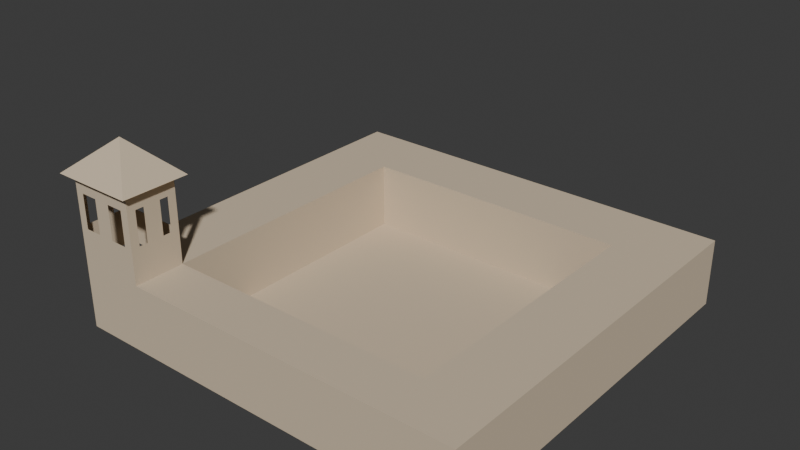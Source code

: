 # Source: city_hall.blend  (saved by Blender 4.2.66; exported with 4.5.12 LTS)
import bpy
from mathutils import Matrix  # noqa: F401  (used for matrix-valued properties, if any)

bpy.ops.wm.read_factory_settings(use_empty=True)
scene = bpy.context.scene
scene.name = 'Scene'

# ---- collections
col_collection = bpy.data.collections.new('Collection'); scene.collection.children.link(col_collection)

# ---- materials (node trees are filled in below, after node groups)
mat_facade = bpy.data.materials.new('Facade')
mat_facade.use_backface_culling = True
mat_roof = bpy.data.materials.new('Roof')
mat_roof.use_backface_culling = True

# ---- material node trees
mat_facade.use_nodes = True; mat_facade.node_tree.nodes.clear()
_N = mat_facade.node_tree.nodes; _L = mat_facade.node_tree.links
n0 = _N.new('ShaderNodeBsdfPrincipled'); n0.name = 'Principled BSDF'; n0.location = (10, 300)
n0.inputs[0].default_value = (0.6445, 0.5271, 0.3813, 1.0)
n0.inputs[2].default_value = 1.0
n1 = _N.new('ShaderNodeOutputMaterial'); n1.name = 'Material Output'; n1.location = (300, 300)
_L.new(n0.outputs[0], n1.inputs[0])
n1.is_active_output = True
mat_roof.use_nodes = True; mat_roof.node_tree.nodes.clear()
_N = mat_roof.node_tree.nodes; _L = mat_roof.node_tree.links
n0 = _N.new('ShaderNodeBsdfPrincipled'); n0.name = 'Principled BSDF'; n0.location = (10, 300)
n0.inputs[0].default_value = (0.6445, 0.5271, 0.3813, 1.0)
n0.inputs[2].default_value = 1.0
n1 = _N.new('ShaderNodeOutputMaterial'); n1.name = 'Material Output'; n1.location = (300, 300)
_L.new(n0.outputs[0], n1.inputs[0])
n1.is_active_output = True

# ---- world
world_world = bpy.data.worlds.new('World'); scene.world = world_world
world_world.use_nodes = True; world_world.node_tree.nodes.clear()
_N = world_world.node_tree.nodes; _L = world_world.node_tree.links
n0 = _N.new('ShaderNodeOutputWorld'); n0.name = 'World Output'; n0.location = (300, 300)
n1 = _N.new('ShaderNodeBackground'); n1.name = 'Background'; n1.location = (10, 300)
n1.inputs[0].default_value = (0.05088, 0.05088, 0.05088, 1.0)
_L.new(n1.outputs[0], n0.inputs[0])
n0.is_active_output = True
world_world.color = (0.05088, 0.05088, 0.05088)
world_world.sun_shadow_jitter_overblur = 0.0

# ---- meshes
me_plane = bpy.data.meshes.new('Plane')
me_plane.from_pydata([(-4.0, 6.0, 0.0), (4.0, 6.0, 0.0), (-4.0, 0.0, 0.0), (4.0, 0.0, 0.0), (-12.0, 6.0, 0.0), (-12.0, 0.0, 0.0), (-20.0, 0.0, 0.0), (12.0, 6.0, 0.0), (12.0, 0.0, 0.0), (4.0, 0.0, 7.9), (4.0, 6.0, 7.9), (12.0, 0.0, 7.9), (12.0, 6.0, 7.9), (4.0, 0.0, 7.9), (4.0, 6.0, 7.9), (-4.0, 6.0, 7.9), (-4.0, 0.0, 7.9), (-4.0, 6.0, 7.9), (-4.0, 0.0, 7.9), (-12.0, 6.0, 7.9), (-12.0, 0.0, 7.9), (-12.0, 6.0, 7.9), (-12.0, 0.0, 7.9), (-20.0, 6.0, 7.9), (-20.0, 0.0, 7.9), (-12.0, 6.0, 18.0), (-12.0, 0.0, 18.0), (-20.0, 6.0, 18.0), (-20.0, 0.0, 18.0), (20.0, 0.0, 0.0), (20.0, 6.0, 0.0), (20.0, 0.0, 7.9), (20.0, 6.0, 7.9), (-4.0, 14.0, 0.0), (4.0, 14.0, 0.0), (-12.0, 14.0, 0.0), (12.0, 14.0, 0.0), (-4.0, 22.0, 0.0), (4.0, 22.0, 0.0), (-12.0, 22.0, 0.0), (12.0, 22.0, 0.0), (-4.0, 30.0, 0.0), (4.0, 30.0, 0.0), (-12.0, 30.0, 0.0), (12.0, 30.0, 0.0), (20.0, 30.0, 0.0), (28.0, 22.0, 7.9), (20.0, 22.0, 0.0), (28.0, 38.0, 0.0), (20.0, 14.0, 0.0), (28.0, 22.0, 0.0), (20.0, 6.0, 0.0), (20.0, 30.0, 0.0), (12.0, 38.0, 0.0), (28.0, 14.0, 7.9), (-12.0, 38.0, 0.0), (28.0, 30.0, 0.0), (4.0, 38.0, 0.0), (28.0, 30.0, 7.9), (-4.0, 38.0, 0.0), (20.0, 30.0, 7.9), (28.0, 14.0, 0.0), (20.0, 38.0, 7.9), (20.0, 14.0, 7.9), (20.0, 22.0, 0.0), (20.0, 14.0, 0.0), (20.0, 38.0, 0.0), (28.0, 6.0, 7.9), (20.0, 22.0, 7.9), (-12.0, 30.0, 0.0), (-12.0, 30.0, 7.9), (28.0, 0.0, 7.9), (28.0, 6.0, 0.0), (-20.0, 30.0, 7.9), (28.0, 0.0, 0.0), (20.0, 38.0, 0.0), (-12.0, 14.0, 0.0), (-12.0, 14.0, 7.9), (-20.0, 14.0, 7.9), (-12.0, 22.0, 0.0), (-12.0, 22.0, 7.9), (-20.0, 22.0, 7.9), (-12.0, 22.0, 0.0), (-12.0, 22.0, 7.9), (-20.0, 22.0, 7.9), (-20.0, 0.0, 12.0), (-20.0, 6.0, 12.0), (-12.0, 0.0, 12.0), (-12.0, 6.0, 12.0), (-12.0, -1.0, 18.0), (-20.0, -1.0, 18.0), (-11.0, 6.0, 18.0), (-11.0, 0.0, 18.0), (-12.0, 7.0, 18.0), (-20.0, 7.0, 18.0), (-21.0, 6.0, 18.0), (-21.0, 0.0, 18.0), (-21.0, -1.0, 18.0), (-11.0, -1.0, 18.0), (-21.0, 7.0, 18.0), (-11.0, 7.0, 18.0), (-16.0, 3.0, 22.0), (28.0, 38.0, 7.9), (28.0, 46.0, 0.0), (20.0, 46.0, 0.0), (20.0, 46.0, 7.9), (28.0, 46.0, 7.9), (12.0, 46.0, 0.0), (12.0, 46.0, 7.9), (12.0, 38.0, 0.0), (12.0, 38.0, 7.9), (4.0, 46.0, 0.0), (4.0, 46.0, 7.9), (4.0, 38.0, 0.0), (4.0, 38.0, 7.9), (-4.0, 46.0, 0.0), (-4.0, 46.0, 7.9), (-4.0, 38.0, 0.0), (-4.0, 38.0, 7.9), (-12.0, 46.0, 0.0), (-12.0, 46.0, 7.9), (-12.0, 38.0, 0.0), (-12.0, 38.0, 7.9), (-20.0, 46.0, 0.0), (-20.0, 46.0, 7.9), (-20.0, 38.0, 7.9), (-12.0, 30.0, 0.0), (-12.0, 30.0, 7.9), (-20.0, 30.0, 7.9), (-19.0, 0.0, 0.0), (-18.0, 0.0, 0.0), (-17.0, 0.0, 0.0), (-16.0, 0.0, 0.0), (-15.0, 0.0, 0.0), (-14.0, 0.0, 0.0), (-13.0, 0.0, 0.0), (-19.0, 0.0, 7.9), (-18.0, 0.0, 7.9), (-17.0, 0.0, 7.9), (-16.0, 0.0, 7.9), (-15.0, 0.0, 7.9), (-14.0, 0.0, 7.9), (-13.0, 0.0, 7.9), (-19.0, 0.0, 18.0), (-18.0, 0.0, 18.0), (-17.0, 0.0, 18.0), (-16.0, 0.0, 18.0), (-15.0, 0.0, 18.0), (-14.0, 0.0, 18.0), (-13.0, 0.0, 18.0), (-13.0, 0.0, 12.0), (-14.0, 0.0, 12.0), (-15.0, 0.0, 12.0), (-16.0, 0.0, 12.0), (-17.0, 0.0, 12.0), (-18.0, 0.0, 12.0), (-19.0, 0.0, 12.0), (-19.0, -1.0, 18.0), (-18.0, -1.0, 18.0), (-17.0, -1.0, 18.0), (-16.0, -1.0, 18.0), (-15.0, -1.0, 18.0), (-14.0, -1.0, 18.0), (-13.0, -1.0, 18.0), (-13.0, 6.0, 7.9), (-14.0, 6.0, 7.9), (-15.0, 6.0, 7.9), (-16.0, 6.0, 7.9), (-17.0, 6.0, 7.9), (-18.0, 6.0, 7.9), (-19.0, 6.0, 7.9), (-13.0, 6.0, 18.0), (-14.0, 6.0, 18.0), (-15.0, 6.0, 18.0), (-16.0, 6.0, 18.0), (-17.0, 6.0, 18.0), (-18.0, 6.0, 18.0), (-19.0, 6.0, 18.0), (-13.0, 14.0, 7.9), (-14.0, 14.0, 7.9), (-15.0, 14.0, 7.9), (-16.0, 14.0, 7.9), (-17.0, 14.0, 7.9), (-18.0, 14.0, 7.9), (-19.0, 14.0, 7.9), (-13.0, 22.0, 7.9), (-14.0, 22.0, 7.9), (-15.0, 22.0, 7.9), (-16.0, 22.0, 7.9), (-17.0, 22.0, 7.9), (-18.0, 22.0, 7.9), (-19.0, 22.0, 7.9), (-19.0, 6.0, 12.0), (-18.0, 6.0, 12.0), (-17.0, 6.0, 12.0), (-16.0, 6.0, 12.0), (-15.0, 6.0, 12.0), (-14.0, 6.0, 12.0), (-13.0, 6.0, 12.0), (-13.0, 7.0, 18.0), (-14.0, 7.0, 18.0), (-15.0, 7.0, 18.0), (-16.0, 7.0, 18.0), (-17.0, 7.0, 18.0), (-18.0, 7.0, 18.0), (-19.0, 7.0, 18.0), (-20.0, 0.0, 13.0), (-20.0, 0.0, 14.0), (-20.0, 0.0, 15.0), (-20.0, 0.0, 16.0), (-20.0, 0.0, 17.0), (-12.0, 0.0, 13.0), (-12.0, 0.0, 14.0), (-12.0, 0.0, 15.0), (-12.0, 0.0, 16.0), (-12.0, 0.0, 17.0), (-12.0, 6.0, 13.0), (-12.0, 6.0, 14.0), (-12.0, 6.0, 15.0), (-12.0, 6.0, 16.0), (-12.0, 6.0, 17.0), (-20.0, 6.0, 17.0), (-20.0, 6.0, 16.0), (-20.0, 6.0, 15.0), (-20.0, 6.0, 14.0), (-20.0, 6.0, 13.0), (-19.0, 0.0, 13.0), (-19.0, 0.0, 14.0), (-19.0, 0.0, 15.0), (-19.0, 0.0, 16.0), (-19.0, 0.0, 17.0), (-18.0, 0.0, 16.0), (-18.0, 0.0, 17.0), (-17.0, 0.0, 13.0), (-17.0, 0.0, 14.0), (-17.0, 0.0, 15.0), (-17.0, 0.0, 16.0), (-17.0, 0.0, 17.0), (-16.0, 0.0, 13.0), (-16.0, 0.0, 14.0), (-16.0, 0.0, 15.0), (-16.0, 0.0, 16.0), (-16.0, 0.0, 17.0), (-15.0, 0.0, 13.0), (-15.0, 0.0, 14.0), (-15.0, 0.0, 15.0), (-15.0, 0.0, 16.0), (-15.0, 0.0, 17.0), (-14.0, 0.0, 16.0), (-14.0, 0.0, 17.0), (-13.0, 0.0, 13.0), (-13.0, 0.0, 14.0), (-13.0, 0.0, 15.0), (-13.0, 0.0, 16.0), (-13.0, 0.0, 17.0), (-13.0, 6.0, 13.0), (-13.0, 6.0, 14.0), (-13.0, 6.0, 15.0), (-13.0, 6.0, 16.0), (-13.0, 6.0, 17.0), (-14.0, 6.0, 16.0), (-14.0, 6.0, 17.0), (-15.0, 6.0, 13.0), (-15.0, 6.0, 14.0), (-15.0, 6.0, 15.0), (-15.0, 6.0, 16.0), (-15.0, 6.0, 17.0), (-16.0, 6.0, 13.0), (-16.0, 6.0, 14.0), (-16.0, 6.0, 15.0), (-16.0, 6.0, 16.0), (-16.0, 6.0, 17.0), (-17.0, 6.0, 13.0), (-17.0, 6.0, 14.0), (-17.0, 6.0, 15.0), (-17.0, 6.0, 16.0), (-17.0, 6.0, 17.0), (-18.0, 6.0, 16.0), (-18.0, 6.0, 17.0), (-19.0, 6.0, 13.0), (-19.0, 6.0, 14.0), (-19.0, 6.0, 15.0), (-19.0, 6.0, 16.0), (-19.0, 6.0, 17.0), (4.0, 1.0, 7.9), (4.0, 2.0, 7.9), (4.0, 3.0, 7.9), (4.0, 4.0, 7.9), (4.0, 5.0, 7.9), (12.0, 1.0, 7.9), (12.0, 2.0, 7.9), (12.0, 3.0, 7.9), (12.0, 4.0, 7.9), (12.0, 5.0, 7.9), (4.0, 1.0, 7.9), (4.0, 2.0, 7.9), (4.0, 3.0, 7.9), (4.0, 4.0, 7.9), (4.0, 5.0, 7.9), (-4.0, 5.0, 7.9), (-4.0, 4.0, 7.9), (-4.0, 3.0, 7.9), (-4.0, 2.0, 7.9), (-4.0, 1.0, 7.9), (-4.0, 5.0, 7.9), (-4.0, 4.0, 7.9), (-4.0, 3.0, 7.9), (-4.0, 2.0, 7.9), (-4.0, 1.0, 7.9), (-12.0, 5.0, 7.9), (-12.0, 4.0, 7.9), (-12.0, 3.0, 7.9), (-12.0, 2.0, 7.9), (-12.0, 1.0, 7.9), (-12.0, 5.0, 7.9), (-12.0, 4.0, 7.9), (-12.0, 3.0, 7.9), (-12.0, 2.0, 7.9), (-12.0, 1.0, 7.9), (-12.0, 5.0, 18.0), (-12.0, 4.0, 18.0), (-12.0, 3.0, 18.0), (-12.0, 2.0, 18.0), (-12.0, 1.0, 18.0), (20.0, 1.0, 7.9), (20.0, 2.0, 7.9), (20.0, 3.0, 7.9), (20.0, 4.0, 7.9), (20.0, 5.0, 7.9), (28.0, 1.0, 7.9), (28.0, 2.0, 7.9), (28.0, 3.0, 7.9), (28.0, 4.0, 7.9), (28.0, 5.0, 7.9), (-12.0, 5.0, 12.0), (-12.0, 4.0, 12.0), (-12.0, 3.0, 12.0), (-12.0, 2.0, 12.0), (-12.0, 1.0, 12.0), (-11.0, 5.0, 18.0), (-11.0, 4.0, 18.0), (-11.0, 3.0, 18.0), (-11.0, 2.0, 18.0), (-11.0, 1.0, 18.0), (-12.0, 5.0, 13.0), (-12.0, 4.0, 13.0), (-12.0, 3.0, 13.0), (-12.0, 2.0, 13.0), (-12.0, 1.0, 13.0), (-12.0, 5.0, 14.0), (-12.0, 4.0, 14.0), (-12.0, 3.0, 14.0), (-12.0, 2.0, 14.0), (-12.0, 1.0, 14.0), (-12.0, 5.0, 15.0), (-12.0, 4.0, 15.0), (-12.0, 3.0, 15.0), (-12.0, 2.0, 15.0), (-12.0, 1.0, 15.0), (-12.0, 5.0, 16.0), (-12.0, 4.0, 16.0), (-12.0, 3.0, 16.0), (-12.0, 2.0, 16.0), (-12.0, 1.0, 16.0), (-12.0, 5.0, 17.0), (-12.0, 4.0, 17.0), (-12.0, 3.0, 17.0), (-12.0, 2.0, 17.0), (-12.0, 1.0, 17.0), (-20.0, 5.0, 7.9), (-20.0, 4.0, 7.9), (-20.0, 3.0, 7.9), (-20.0, 2.0, 7.9), (-20.0, 1.0, 7.9), (-20.0, 5.0, 18.0), (-20.0, 4.0, 18.0), (-20.0, 3.0, 18.0), (-20.0, 2.0, 18.0), (-20.0, 1.0, 18.0), (-20.0, 1.0, 12.0), (-20.0, 2.0, 12.0), (-20.0, 3.0, 12.0), (-20.0, 4.0, 12.0), (-20.0, 5.0, 12.0), (-21.0, 5.0, 18.0), (-21.0, 4.0, 18.0), (-21.0, 3.0, 18.0), (-21.0, 2.0, 18.0), (-21.0, 1.0, 18.0), (-20.0, 1.0, 13.0), (-20.0, 2.0, 13.0), (-20.0, 3.0, 13.0), (-20.0, 4.0, 13.0), (-20.0, 5.0, 13.0), (-20.0, 1.0, 14.0), (-20.0, 2.0, 14.0), (-20.0, 3.0, 14.0), (-20.0, 4.0, 14.0), (-20.0, 5.0, 14.0), (-20.0, 1.0, 15.0), (-20.0, 2.0, 15.0), (-20.0, 3.0, 15.0), (-20.0, 4.0, 15.0), (-20.0, 5.0, 15.0), (-20.0, 1.0, 16.0), (-20.0, 2.0, 16.0), (-20.0, 3.0, 16.0), (-20.0, 4.0, 16.0), (-20.0, 5.0, 16.0), (-20.0, 1.0, 17.0), (-20.0, 2.0, 17.0), (-20.0, 3.0, 17.0), (-20.0, 4.0, 17.0), (-20.0, 5.0, 17.0)], [], [(2, 3, 13, 16), (5, 2, 18, 20), (135, 5, 22, 142), (3, 8, 11, 9), (284, 9, 11, 289), (289, 11, 31, 324), (7, 1, 10, 12), (299, 298, 14, 15), (1, 0, 15, 14), (304, 17, 19, 309), (0, 4, 19, 17), (409, 210, 28, 378), (21, 4, 76, 77), (254, 215, 26, 149), (364, 220, 25, 319), (283, 221, 27, 177), (30, 32, 63, 65), (11, 8, 29, 31), (1, 7, 36, 34), (4, 0, 33, 35), (0, 1, 34, 33), (34, 36, 40, 38), (35, 33, 37, 39), (33, 34, 38, 37), (38, 40, 44, 42), (39, 37, 41, 43), (37, 38, 42, 41), (68, 46, 58, 60), (62, 102, 106, 105), (32, 67, 54, 63), (53, 44, 45, 75), (41, 42, 57, 59), (43, 41, 59, 55), (66, 62, 110, 109), (110, 108, 112, 114), (64, 68, 60, 52), (102, 48, 103, 106), (46, 50, 56, 58), (42, 44, 53, 57), (54, 61, 50, 46), (62, 105, 108, 110), (67, 72, 61, 54), (104, 105, 106, 103), (52, 60, 62, 66), (60, 58, 102, 62), (63, 54, 46, 68), (58, 56, 48, 102), (31, 29, 74, 71), (65, 63, 68, 64), (324, 31, 71, 329), (44, 40, 47, 45), (70, 73, 84, 83), (77, 76, 79, 80), (164, 21, 77, 178), (36, 7, 51, 49), (178, 77, 80, 185), (40, 36, 49, 47), (69, 70, 83, 82), (170, 23, 86, 192), (314, 21, 88, 334), (142, 22, 87, 150), (373, 24, 85, 379), (149, 26, 89, 163), (319, 25, 91, 339), (177, 27, 94, 205), (374, 384, 95, 27), (97, 96, 28, 90), (89, 26, 92, 98), (94, 27, 95, 99), (91, 25, 93, 100), (101, 100, 99), (101, 98, 100), (90, 157, 158, 159, 160, 161, 162, 163, 89, 98, 101, 97), (323, 26, 149, 148, 147, 146, 145, 144, 143, 28, 378, 377, 376, 375, 374, 27, 177, 176, 175, 174, 173, 172, 171, 25, 319, 320, 321, 322), (105, 104, 107, 108), (112, 111, 115, 116), (108, 107, 111, 112), (109, 110, 114, 113), (113, 114, 118, 117), (114, 112, 116, 118), (122, 120, 124, 125), (117, 118, 122, 121), (118, 116, 120, 122), (116, 115, 119, 120), (120, 119, 123, 124), (122, 125, 128, 127), (121, 122, 127, 126), (12, 32, 30, 51, 7), (28, 143, 157, 90), (143, 144, 158, 157), (144, 145, 159, 158), (145, 146, 160, 159), (146, 147, 161, 160), (147, 148, 162, 161), (148, 149, 163, 162), (24, 136, 156, 85), (136, 137, 155, 156), (137, 138, 154, 155), (138, 139, 153, 154), (139, 140, 152, 153), (140, 141, 151, 152), (141, 142, 150, 151), (210, 230, 143, 28), (230, 232, 144, 143), (232, 237, 145, 144), (237, 242, 146, 145), (242, 247, 147, 146), (247, 249, 148, 147), (249, 254, 149, 148), (6, 129, 136, 24), (129, 130, 137, 136), (130, 131, 138, 137), (131, 132, 139, 138), (132, 133, 140, 139), (133, 134, 141, 140), (134, 135, 142, 141), (25, 171, 199, 93), (171, 172, 200, 199), (172, 173, 201, 200), (173, 174, 202, 201), (174, 175, 203, 202), (175, 176, 204, 203), (176, 177, 205, 204), (21, 164, 198, 88), (164, 165, 197, 198), (165, 166, 196, 197), (166, 167, 195, 196), (167, 168, 194, 195), (168, 169, 193, 194), (169, 170, 192, 193), (78, 184, 191, 81), (184, 183, 190, 191), (183, 182, 189, 190), (182, 181, 188, 189), (181, 180, 187, 188), (180, 179, 186, 187), (179, 178, 185, 186), (23, 170, 184, 78), (170, 169, 183, 184), (169, 168, 182, 183), (168, 167, 181, 182), (167, 166, 180, 181), (166, 165, 179, 180), (165, 164, 178, 179), (220, 259, 171, 25), (259, 261, 172, 171), (261, 266, 173, 172), (266, 271, 174, 173), (271, 276, 175, 174), (276, 278, 176, 175), (278, 283, 177, 176), (211, 348, 353, 212), (402, 401, 406, 407), (351, 350, 355, 356), (352, 351, 356, 357), (277, 282, 283, 278), (212, 353, 358, 213), (223, 403, 408, 222), (356, 355, 360, 361), (275, 277, 278, 276), (195, 194, 272, 267), (267, 272, 273, 268), (268, 273, 274, 269), (269, 274, 275, 270), (270, 275, 276, 271), (196, 195, 267, 262), (262, 267, 268, 263), (263, 268, 269, 264), (264, 269, 270, 265), (265, 270, 271, 266), (357, 356, 361, 362), (405, 404, 409, 410), (213, 358, 363, 214), (360, 359, 364, 365), (260, 265, 266, 261), (361, 360, 365, 366), (362, 361, 366, 367), (363, 362, 367, 368), (214, 363, 368, 215), (258, 260, 261, 259), (88, 198, 255, 216), (216, 255, 256, 217), (217, 256, 257, 218), (218, 257, 258, 219), (219, 258, 259, 220), (318, 317, 337, 338), (22, 318, 338, 87), (320, 319, 339, 340), (321, 320, 340, 341), (248, 253, 254, 249), (322, 321, 341, 342), (323, 322, 342, 343), (26, 323, 343, 92), (406, 405, 410, 411), (246, 248, 249, 247), (153, 152, 243, 238), (238, 243, 244, 239), (239, 244, 245, 240), (240, 245, 246, 241), (241, 246, 247, 242), (154, 153, 238, 233), (233, 238, 239, 234), (234, 239, 240, 235), (235, 240, 241, 236), (236, 241, 242, 237), (336, 335, 345, 346), (337, 336, 346, 347), (407, 406, 411, 412), (87, 338, 348, 211), (231, 236, 237, 232), (408, 407, 412, 413), (346, 345, 350, 351), (347, 346, 351, 352), (222, 408, 413, 221), (229, 231, 232, 230), (85, 156, 226, 206), (206, 226, 227, 207), (207, 227, 228, 208), (208, 228, 229, 209), (209, 229, 230, 210), (192, 86, 225, 279), (279, 225, 224, 280), (280, 224, 223, 281), (281, 223, 222, 282), (282, 222, 221, 283), (334, 88, 216, 344), (344, 216, 217, 349), (349, 217, 218, 354), (354, 218, 219, 359), (359, 219, 220, 364), (150, 87, 211, 250), (250, 211, 212, 251), (251, 212, 213, 252), (252, 213, 214, 253), (253, 214, 215, 254), (379, 85, 206, 389), (389, 206, 207, 394), (394, 207, 208, 399), (399, 208, 209, 404), (404, 209, 210, 409), (317, 316, 336, 337), (316, 315, 335, 336), (315, 314, 334, 335), (32, 328, 333, 67), (328, 327, 332, 333), (327, 326, 331, 332), (326, 325, 330, 331), (325, 324, 329, 330), (215, 368, 323, 26), (368, 367, 322, 323), (367, 366, 321, 322), (366, 365, 320, 321), (365, 364, 319, 320), (18, 308, 313, 20), (308, 307, 312, 313), (307, 306, 311, 312), (306, 305, 310, 311), (305, 304, 309, 310), (16, 13, 294, 303), (303, 294, 295, 302), (302, 295, 296, 301), (301, 296, 297, 300), (300, 297, 298, 299), (12, 293, 328, 32), (293, 292, 327, 328), (292, 291, 326, 327), (291, 290, 325, 326), (290, 289, 324, 325), (10, 288, 293, 12), (288, 287, 292, 293), (287, 286, 291, 292), (286, 285, 290, 291), (285, 284, 289, 290), (401, 400, 405, 406), (224, 398, 403, 223), (397, 396, 401, 402), (396, 395, 400, 401), (225, 393, 398, 224), (392, 391, 396, 397), (391, 390, 395, 396), (86, 383, 393, 225), (382, 381, 391, 392), (381, 380, 390, 391), (101, 99, 97), (28, 96, 388, 378), (378, 388, 387, 377), (377, 387, 386, 376), (376, 386, 385, 375), (375, 385, 384, 374), (23, 369, 383, 86), (369, 370, 382, 383), (370, 371, 381, 382), (371, 372, 380, 381), (372, 373, 379, 380), (221, 413, 374, 27), (413, 412, 375, 374), (412, 411, 376, 375), (411, 410, 377, 376), (410, 409, 378, 377), (67, 71, 74, 72)])
me_plane.polygons.foreach_set('material_index', [0, 0, 0, 0, 0, 0, 0, 0, 0, 0, 0, 0, 0, 0, 0, 0, 0, 0, 0, 0, 0, 0, 0, 0, 0, 0, 0, 0, 0, 0, 0, 0, 0, 0, 0, 0, 0, 0, 0, 0, 0, 0, 0, 0, 0, 0, 0, 0, 0, 0, 0, 0, 0, 0, 0, 0, 0, 0, 0, 0, 0, 0, 0, 0, 0, 0, 0, 0, 0, 0, 1, 1, 1, 1, 0, 0, 0, 0, 0, 0, 0, 0, 0, 0, 0, 0, 0, 0, 0, 0, 0, 0, 0, 0, 0, 0, 0, 0, 0, 0, 0, 0, 0, 0, 0, 0, 0, 0, 0, 0, 0, 0, 0, 0, 0, 0, 0, 0, 0, 0, 0, 0, 0, 0, 0, 0, 0, 0, 0, 0, 0, 0, 0, 0, 0, 0, 0, 0, 0, 0, 0, 0, 0, 0, 0, 0, 0, 0, 0, 0, 0, 0, 0, 0, 0, 0, 0, 0, 0, 0, 0, 0, 0, 0, 0, 0, 0, 0, 0, 0, 0, 0, 0, 0, 0, 0, 0, 0, 0, 0, 0, 0, 0, 0, 0, 0, 0, 0, 0, 0, 0, 0, 0, 0, 0, 0, 0, 0, 0, 0, 0, 0, 0, 0, 0, 0, 0, 0, 0, 0, 0, 0, 0, 0, 0, 0, 0, 0, 0, 0, 0, 0, 0, 0, 0, 0, 0, 0, 0, 0, 0, 0, 0, 0, 0, 0, 0, 0, 0, 0, 0, 0, 0, 0, 0, 0, 0, 0, 0, 0, 0, 0, 0, 0, 0, 0, 0, 0, 0, 0, 0, 0, 0, 0, 0, 0, 0, 0, 0, 0, 0, 0, 0, 0, 0, 0, 0, 0, 0, 0, 0, 0, 0, 1, 0, 0, 0, 0, 0, 0, 0, 0, 0, 0, 0, 0, 0, 0, 0, 0])
_uv = me_plane.uv_layers.new(name='UVMap')
_uv.uv.foreach_set('vector', [0.0, 0.0, 0.0, 0.0, 0.0, 0.0, 0.0, 0.0, 0.0, 0.0, 0.0, 0.0, 0.0, 0.0, 0.0, 0.0, 0.0, 0.0, 0.0, 0.0, 0.0, 0.0, 0.0, 0.0, 0.0, 0.0, 0.0, 0.0, 0.0, 0.0, 0.0, 0.0, 1.0, 0.5833, 1.0, 0.5, 1.0, 0.5, 1.0, 0.5833, 1.0, 0.5833, 1.0, 0.5, 1.0, 0.5, 1.0, 0.5833, 0.0, 0.0, 0.0, 0.0, 0.0, 0.0, 0.0, 0.0, 0.0, 0.9167, 1.0, 0.9167, 1.0, 1.0, 0.0, 1.0, 0.0, 0.0, 0.0, 0.0, 0.0, 0.0, 0.0, 0.0, 0.0, 0.9167, 0.0, 1.0, 0.0, 1.0, 0.0, 0.9167, 0.0, 0.0, 0.0, 0.0, 0.0, 0.0, 0.0, 0.0, 0.0, 0.0, 0.0, 0.0, 0.0, 0.0, 0.0, 0.0, 0.0, 1.0, 0.0, 1.0, 0.0, 1.0, 0.0, 1.0, 0.0, 0.0, 0.0, 0.0, 0.0, 0.0, 0.0, 0.0, 0.0, 0.9167, 0.0, 1.0, 0.0, 1.0, 0.0, 0.9167, 0.0, 0.0, 0.0, 0.0, 0.0, 0.0, 0.0, 0.0, 0.0, 0.0, 0.0, 0.0, 0.0, 0.0, 0.0, 0.0, 0.0, 0.0, 0.0, 0.0, 0.0, 0.0, 0.0, 0.0, 0.0, 0.0, 0.0, 0.0, 0.0, 0.0, 0.0, 0.0, 0.0, 0.0, 0.0, 0.0, 0.0, 0.0, 0.0, 0.0, 0.0, 0.0, 0.0, 0.0, 0.0, 0.0, 0.0, 0.0, 0.0, 0.0, 0.0, 0.0, 0.0, 0.0, 0.0, 0.0, 0.0, 0.0, 0.0, 0.0, 0.0, 0.0, 0.0, 0.0, 0.0, 0.0, 0.0, 0.0, 0.0, 0.0, 0.0, 0.0, 0.0, 0.0, 0.0, 0.0, 0.0, 0.0, 0.0, 0.0, 0.0, 0.0, 0.0, 0.0, 0.0, 0.0, 0.0, 0.0, 0.0, 0.0, 0.0, 0.0, 0.0, 0.0, 0.0, 0.0, 1.0, 1.0, 1.0, 1.0, 1.0, 1.0, 1.0, 1.0, 1.0, 1.0, 1.0, 1.0, 1.0, 1.0, 1.0, 1.0, 1.0, 1.0, 1.0, 1.0, 1.0, 1.0, 1.0, 1.0, 0.0, 0.0, 0.0, 0.0, 0.0, 0.0, 0.0, 0.0, 0.0, 0.0, 0.0, 0.0, 0.0, 0.0, 0.0, 0.0, 0.0, 0.0, 0.0, 0.0, 0.0, 0.0, 0.0, 0.0, 0.0, 0.0, 0.0, 0.0, 0.0, 0.0, 0.0, 0.0, 1.0, 1.0, 1.0, 1.0, 1.0, 1.0, 1.0, 1.0, 0.0, 0.0, 0.0, 0.0, 0.0, 0.0, 0.0, 0.0, 0.0, 0.0, 0.0, 0.0, 0.0, 0.0, 0.0, 0.0, 0.0, 0.0, 0.0, 0.0, 0.0, 0.0, 0.0, 0.0, 0.0, 0.0, 0.0, 0.0, 0.0, 0.0, 0.0, 0.0, 0.0, 0.0, 0.0, 0.0, 0.0, 0.0, 0.0, 0.0, 1.0, 1.0, 1.0, 1.0, 1.0, 1.0, 1.0, 1.0, 0.0, 0.0, 0.0, 0.0, 0.0, 0.0, 0.0, 0.0, 0.0, 0.0, 0.0, 0.0, 0.0, 0.0, 0.0, 0.0, 0.0, 0.0, 0.0, 0.0, 0.0, 0.0, 0.0, 0.0, 1.0, 1.0, 1.0, 1.0, 1.0, 1.0, 1.0, 1.0, 1.0, 1.0, 1.0, 1.0, 1.0, 1.0, 1.0, 1.0, 0.0, 0.0, 0.0, 0.0, 0.0, 0.0, 0.0, 0.0, 0.0, 0.0, 0.0, 0.0, 0.0, 0.0, 0.0, 0.0, 0.0, 0.0, 0.0, 0.0, 0.0, 0.0, 0.0, 0.0, 1.0, 0.5833, 1.0, 0.5, 1.0, 0.5, 1.0, 0.5833, 0.0, 0.0, 0.0, 0.0, 0.0, 0.0, 0.0, 0.0, 1.0, 1.0, 1.0, 1.0, 1.0, 1.0, 1.0, 1.0, 0.0, 1.0, 0.0, 1.0, 0.0, 1.0, 0.0, 1.0, 0.0, 0.0, 0.0, 0.0, 0.0, 0.0, 0.0, 0.0, 0.0, 0.0, 0.0, 0.0, 0.0, 0.0, 0.0, 0.0, 0.0, 0.0, 0.0, 0.0, 0.0, 0.0, 0.0, 0.0, 0.0, 0.0, 0.0, 0.0, 0.0, 0.0, 0.0, 0.0, 0.0, 0.0, 0.0, 0.0, 0.0, 0.0, 0.0, 0.0, 0.0, 0.0, 0.0, 0.0, 0.0, 0.0, 0.0, 0.0, 0.0, 0.9167, 0.0, 1.0, 0.0, 1.0, 0.0, 0.9167, 0.0, 0.0, 0.0, 0.0, 0.0, 0.0, 0.0, 0.0, 0.0, 0.0, 0.0, 0.0, 0.0, 0.0, 0.0, 0.0, 0.0, 0.5, 0.0, 0.5, 0.0, 0.5, 0.0, 0.5, 0.0, 0.9167, 0.0, 1.0, 0.0, 1.0, 0.0, 0.9167, 0.0, 1.0, 0.0, 1.0, 0.0, 1.0, 0.0, 1.0, 0.0, 0.0, 0.0, 0.0, 0.0, 0.0, 0.0, 0.0, 0.0, 0.0, 0.0, 0.0, 0.0, 0.0, 0.0, 0.5, 0.0, 0.5, 0.0, 0.5, 0.0, 0.5, 0.0, 0.0, 0.0, 1.0, 0.0, 1.0, 0.0, 0.0, 0.0, 0.0, 0.0, 1.0, 0.0, 1.0, 0.0, 1.0, 0.0, 0.0, 0.0, 0.0, 0.0, 0.0, 0.0, 0.0, 0.0, 0.0, 0.0, 0.0, 0.0, 0.0, 0.0, 0.5, 0.0, 0.5, 0.0, 0.5, 0.0, 0.5, 0.0, 0.5, 0.0, 0.5, 0.0, 0.5, 0.0, 0.5, 0.0, 0.5, 0.0, 0.0, 0.0, 0.0, 0.0, 0.0, 0.0, 0.0, 0.0, 0.0, 0.0, 0.0, 0.0, 0.0, 0.0, 0.0, 0.0, 0.0, 0.0, 0.0, 0.0, 0.0, 0.0, 0.0, 0.0, 0.0, 0.0, 0.0, 0.0, 0.0, 0.0, 0.0, 0.0, 0.0, 0.0, 0.0, 0.0, 0.0, 0.0, 0.0, 0.0, 0.0, 0.0, 0.0, 0.0, 0.0, 0.0, 0.0, 0.0, 0.0, 0.0, 0.0, 0.0, 0.0, 0.0, 0.0, 0.0, 0.0, 0.0, 0.0, 0.0, 0.0, 0.0, 0.0, 0.0, 0.0, 0.0, 0.0, 0.0, 0.0, 0.0, 0.0, 0.0, 0.0, 0.0, 0.0, 0.0, 0.0, 0.0, 0.0, 0.0, 0.0, 0.0, 0.0, 0.0, 0.0, 0.0, 0.0, 0.0, 0.0, 0.0, 0.0, 0.0, 0.0, 0.0, 0.0, 0.0, 0.0, 0.0, 0.0, 0.0, 0.0, 1.0, 1.0, 1.0, 1.0, 1.0, 1.0, 1.0, 1.0, 1.0, 1.0, 1.0, 1.0, 1.0, 1.0, 1.0, 1.0, 0.0, 0.0, 0.0, 0.0, 0.0, 0.0, 0.0, 0.0, 1.0, 1.0, 1.0, 1.0, 1.0, 1.0, 1.0, 1.0, 0.0, 0.0, 0.0, 0.0, 0.0, 0.0, 0.0, 0.0, 0.0, 0.0, 0.0, 0.0, 0.0, 0.0, 0.0, 0.0, 1.0, 1.0, 1.0, 1.0, 1.0, 1.0, 1.0, 1.0, 0.0, 0.0, 0.0, 0.0, 0.0, 0.0, 0.0, 0.0, 1.0, 1.0, 1.0, 1.0, 0.0, 0.0, 0.0, 0.0, 0.0, 0.0, 0.0, 0.5, 0.0, 0.5, 0.0, 0.5, 0.0, 0.5, 0.0, 0.5, 0.0, 0.5, 0.0, 0.5, 0.0, 0.5, 0.0, 0.5, 0.0, 0.5, 0.0, 0.5, 0.0, 0.5, 0.0, 0.5, 0.0, 0.5, 0.0, 0.5, 0.0, 0.5, 0.0, 0.5, 0.0, 0.5, 0.0, 0.5, 0.0, 0.5, 0.0, 0.5, 0.0, 0.5, 0.0, 0.5, 0.0, 0.5, 0.0, 0.5, 0.0, 0.5, 0.0, 0.5, 0.0, 0.5, 0.0, 0.0, 0.0, 0.0, 0.0, 0.0, 0.0, 0.0, 0.0, 0.0, 0.0, 0.0, 0.0, 0.0, 0.0, 0.0, 0.0, 0.0, 0.0, 0.0, 0.0, 0.0, 0.0, 0.0, 0.0, 0.0, 0.0, 0.0, 0.0, 0.0, 0.0, 0.0, 0.0, 0.0, 0.0, 0.0, 0.0, 0.0, 0.0, 0.0, 0.0, 0.0, 0.0, 0.0, 0.0, 0.0, 0.0, 0.0, 0.0, 0.0, 0.0, 0.0, 0.0, 0.0, 0.0, 0.0, 0.0, 0.0, 0.0, 0.0, 0.0, 0.0, 0.0, 0.0, 0.0, 0.0, 0.0, 0.0, 0.0, 0.0, 0.0, 0.0, 0.0, 0.0, 0.0, 0.0, 0.0, 0.0, 0.0, 0.0, 0.0, 0.0, 0.0, 0.0, 0.0, 0.0, 0.0, 0.0, 0.0, 0.0, 0.0, 0.0, 0.0, 0.0, 0.0, 0.0, 0.0, 0.0, 0.0, 0.0, 0.0, 0.0, 0.0, 0.0, 0.0, 0.0, 0.0, 0.0, 0.0, 0.0, 0.0, 0.0, 0.0, 0.0, 0.0, 0.0, 0.0, 0.0, 0.0, 0.0, 0.0, 0.0, 0.0, 0.0, 0.0, 0.0, 0.0, 0.0, 0.0, 0.0, 0.0, 0.0, 0.0, 0.0, 0.0, 0.0, 0.0, 0.0, 0.0, 0.0, 0.0, 0.0, 0.0, 0.0, 0.0, 0.0, 0.0, 0.0, 0.0, 0.0, 0.0, 0.0, 0.0, 0.0, 0.0, 0.0, 0.0, 0.0, 0.0, 0.0, 0.0, 0.0, 0.0, 0.0, 0.0, 0.0, 0.0, 0.0, 0.0, 1.0, 0.0, 1.0, 0.0, 1.0, 0.0, 1.0, 0.0, 1.0, 0.0, 1.0, 0.0, 1.0, 0.0, 1.0, 0.0, 1.0, 0.0, 1.0, 0.0, 1.0, 0.0, 1.0, 0.0, 1.0, 0.0, 1.0, 0.0, 1.0, 0.0, 1.0, 0.0, 1.0, 0.0, 1.0, 0.0, 1.0, 0.0, 1.0, 0.0, 1.0, 0.0, 1.0, 0.0, 1.0, 0.0, 1.0, 0.0, 1.0, 0.0, 1.0, 0.0, 1.0, 0.0, 1.0, 0.0, 0.0, 0.0, 0.0, 0.0, 0.0, 0.0, 0.0, 0.0, 0.0, 0.0, 0.0, 0.0, 0.0, 0.0, 0.0, 0.0, 0.0, 0.0, 0.0, 0.0, 0.0, 0.0, 0.0, 0.0, 0.0, 0.0, 0.0, 0.0, 0.0, 0.0, 0.0, 0.0, 0.0, 0.0, 0.0, 0.0, 0.0, 0.0, 0.0, 0.0, 0.0, 0.0, 0.0, 0.0, 0.0, 0.0, 0.0, 0.0, 0.0, 0.0, 0.0, 0.0, 0.0, 0.0, 0.0, 0.0, 0.0, 0.0, 0.0, 0.0, 0.0, 0.0, 0.0, 0.0, 0.0, 0.0, 0.0, 0.0, 0.0, 0.0, 0.0, 0.0, 0.0, 0.0, 0.0, 0.0, 0.0, 0.0, 0.0, 0.0, 0.0, 0.0, 0.0, 0.0, 0.0, 0.0, 0.0, 0.0, 0.0, 0.0, 0.0, 0.0, 0.0, 0.0, 0.0, 0.0, 0.0, 0.0, 0.0, 0.0, 0.0, 0.0, 0.0, 0.0, 0.0, 0.0, 0.0, 0.0, 0.0, 0.0, 0.0, 0.0, 0.0, 0.0, 0.0, 0.0, 0.0, 0.0, 0.0, 0.0, 0.0, 0.0, 0.0, 0.0, 0.0, 0.0, 0.0, 0.0, 0.0, 0.0, 0.0, 0.0, 0.0, 0.0, 0.0, 0.0, 0.0, 0.0, 0.0, 0.0, 0.0, 0.0, 0.0, 0.0, 0.0, 0.0, 0.0, 0.0, 0.0, 0.0, 0.0, 0.0, 0.0, 0.0, 0.0, 0.0, 0.0, 0.0, 0.0, 0.0, 0.0, 0.0, 0.0, 0.0, 0.0, 0.0, 0.0, 0.0, 0.0, 0.0, 0.0, 0.0, 0.0, 0.0, 0.0, 0.0, 0.0, 0.0, 0.0, 0.0, 0.0, 0.0, 0.0, 0.0, 0.0, 0.0, 0.0, 0.0, 0.0, 0.0, 0.0, 0.0, 0.0, 0.0, 0.0, 0.0, 0.0, 0.0, 0.0, 0.0, 0.0, 0.0, 0.0, 0.0, 0.0, 0.0, 0.0, 0.0, 0.0, 0.0, 0.0, 0.0, 0.0, 0.0, 0.0, 0.0, 0.0, 0.0, 0.0, 0.0, 0.0, 0.0, 0.0, 0.0, 0.5, 0.0, 0.5833, 0.0, 0.5833, 0.0, 0.5, 0.0, 0.0, 0.0, 0.0, 0.0, 0.0, 0.0, 0.0, 0.0, 0.75, 0.0, 0.8333, 0.0, 0.8333, 0.0, 0.75, 0.0, 0.6667, 0.0, 0.75, 0.0, 0.75, 0.0, 0.6667, 0.0, 0.0, 0.0, 0.0, 0.0, 0.0, 0.0, 0.0, 0.0, 0.5, 0.0, 0.5833, 0.0, 0.5833, 0.0, 0.5, 0.0, 0.0, 0.0, 0.0, 0.0, 0.0, 0.0, 0.0, 0.0, 0.75, 0.0, 0.8333, 0.0, 0.8333, 0.0, 0.75, 0.0, 0.0, 0.0, 0.0, 0.0, 0.0, 0.0, 0.0, 0.0, 0.0, 0.0, 0.0, 0.0, 0.0, 0.0, 0.0, 0.0, 0.0, 0.0, 0.0, 0.0, 0.0, 0.0, 0.0, 0.0, 0.0, 0.0, 0.0, 0.0, 0.0, 0.0, 0.0, 0.0, 0.0, 0.0, 0.0, 0.0, 0.0, 0.0, 0.0, 0.0, 0.0, 0.0, 0.0, 0.0, 0.0, 0.0, 0.0, 0.0, 0.0, 0.0, 0.0, 0.0, 0.0, 0.0, 0.0, 0.0, 0.0, 0.0, 0.0, 0.0, 0.0, 0.0, 0.0, 0.0, 0.0, 0.0, 0.0, 0.0, 0.0, 0.0, 0.0, 0.0, 0.0, 0.0, 0.0, 0.0, 0.0, 0.0, 0.0, 0.0, 0.0, 0.0, 0.0, 0.0, 0.0, 0.0, 0.0, 0.0, 0.6667, 0.0, 0.75, 0.0, 0.75, 0.0, 0.6667, 0.0, 0.0, 0.0, 0.0, 0.0, 0.0, 0.0, 0.0, 0.0, 0.5, 0.0, 0.5833, 0.0, 0.5833, 0.0, 0.5, 0.0, 0.8333, 0.0, 0.9167, 0.0, 0.9167, 0.0, 0.8333, 0.0, 0.0, 0.0, 0.0, 0.0, 0.0, 0.0, 0.0, 0.0, 0.75, 0.0, 0.8333, 0.0, 0.8333, 0.0, 0.75, 0.0, 0.6667, 0.0, 0.75, 0.0, 0.75, 0.0, 0.6667, 0.0, 0.5833, 0.0, 0.6667, 0.0, 0.6667, 0.0, 0.5833, 0.0, 0.5, 0.0, 0.5833, 0.0, 0.5833, 0.0, 0.5, 0.0, 0.0, 0.0, 0.0, 0.0, 0.0, 0.0, 0.0, 0.0, 0.0, 0.0, 0.0, 0.0, 0.0, 0.0, 0.0, 0.0, 0.0, 0.0, 0.0, 0.0, 0.0, 0.0, 0.0, 0.0, 0.0, 0.0, 0.0, 0.0, 0.0, 0.0, 0.0, 0.0, 0.0, 0.0, 0.0, 0.0, 0.0, 0.0, 0.0, 0.0, 0.0, 0.0, 0.0, 0.0, 0.0, 0.0, 0.0, 0.0, 0.5833, 0.0, 0.6667, 0.0, 0.6667, 0.0, 0.5833, 0.0, 0.5, 0.0, 0.5833, 0.0, 0.5833, 0.0, 0.5, 0.0, 0.8333, 0.0, 0.9167, 0.0, 0.9167, 0.0, 0.8333, 0.0, 0.75, 0.0, 0.8333, 0.0, 0.8333, 0.0, 0.75, 0.0, 0.0, 0.0, 0.0, 0.0, 0.0, 0.0, 0.0, 0.0, 0.6667, 0.0, 0.75, 0.0, 0.75, 0.0, 0.6667, 0.0, 0.5833, 0.0, 0.6667, 0.0, 0.6667, 0.0, 0.5833, 0.0, 0.5, 0.0, 0.5833, 0.0, 0.5833, 0.0, 0.5, 0.0, 0.0, 0.0, 0.0, 0.0, 0.0, 0.0, 0.0, 0.0, 0.0, 0.0, 0.0, 0.0, 0.0, 0.0, 0.0, 0.0, 0.0, 0.0, 0.0, 0.0, 0.0, 0.0, 0.0, 0.0, 0.0, 0.0, 0.0, 0.0, 0.0, 0.0, 0.0, 0.0, 0.0, 0.0, 0.0, 0.0, 0.0, 0.0, 0.0, 0.0, 0.0, 0.0, 0.0, 0.0, 0.0, 0.0, 0.0, 0.0, 0.0, 0.0, 0.0, 0.0, 0.0, 0.0, 0.0, 0.0, 0.0, 0.0, 0.0, 0.0, 0.0, 0.0, 0.0, 0.0, 0.0, 0.0, 0.0, 0.0, 0.0, 0.0, 0.0, 0.0, 0.0, 0.0, 0.0, 0.0, 0.0, 0.0, 0.0, 0.0, 0.0, 0.0, 0.0, 0.0, 0.0, 0.0, 0.0, 0.0, 0.0, 0.0, 0.0, 0.0, 0.0, 0.0, 0.0, 0.0, 0.75, 0.0, 0.8333, 0.0, 0.8333, 0.0, 0.75, 0.0, 0.6667, 0.0, 0.75, 0.0, 0.75, 0.0, 0.6667, 0.0, 0.0, 0.0, 0.0, 0.0, 0.0, 0.0, 0.0, 0.0, 0.5, 0.0, 0.5833, 0.0, 0.5833, 0.0, 0.5, 0.0, 0.0, 0.0, 0.0, 0.0, 0.0, 0.0, 0.0, 0.0, 0.0, 0.0, 0.0, 0.0, 0.0, 0.0, 0.0, 0.0, 0.75, 0.0, 0.8333, 0.0, 0.8333, 0.0, 0.75, 0.0, 0.6667, 0.0, 0.75, 0.0, 0.75, 0.0, 0.6667, 0.0, 0.0, 0.0, 0.0, 0.0, 0.0, 0.0, 0.0, 0.0, 0.0, 0.0, 0.0, 0.0, 0.0, 0.0, 0.0, 0.0, 0.0, 0.0, 0.0, 0.0, 0.0, 0.0, 0.0, 0.0, 0.0, 0.0, 0.0, 0.0, 0.0, 0.0, 0.0, 0.0, 0.0, 0.0, 0.0, 0.0, 0.0, 0.0, 0.0, 0.0, 0.0, 0.0, 0.0, 0.0, 0.0, 0.0, 0.0, 0.0, 0.0, 0.0, 0.0, 0.0, 0.0, 0.0, 0.0, 0.0, 0.0, 0.0, 0.0, 0.0, 0.0, 0.0, 0.0, 0.0, 0.0, 0.0, 0.0, 0.0, 0.0, 0.0, 0.0, 0.0, 0.0, 0.0, 0.0, 0.0, 0.0, 0.0, 0.0, 0.0, 0.0, 0.0, 0.0, 0.0, 0.0, 0.0, 0.0, 0.0, 0.0, 0.0, 0.0, 0.0, 0.0, 0.0, 0.0, 0.0, 0.9167, 0.0, 1.0, 0.0, 1.0, 0.0, 0.9167, 0.0, 0.9167, 0.0, 1.0, 0.0, 1.0, 0.0, 0.9167, 0.0, 0.9167, 0.0, 1.0, 0.0, 1.0, 0.0, 0.9167, 0.0, 0.9167, 0.0, 1.0, 0.0, 1.0, 0.0, 0.9167, 0.0, 0.9167, 0.0, 1.0, 0.0, 1.0, 0.0, 0.9167, 0.0, 0.0, 0.0, 0.0, 0.0, 0.0, 0.0, 0.0, 0.0, 0.0, 0.0, 0.0, 0.0, 0.0, 0.0, 0.0, 0.0, 0.0, 0.0, 0.0, 0.0, 0.0, 0.0, 0.0, 0.0, 0.0, 0.0, 0.0, 0.0, 0.0, 0.0, 0.0, 0.0, 0.0, 0.0, 0.0, 0.0, 0.0, 0.0, 0.0, 0.0, 0.0, 0.0, 0.0, 0.0, 0.0, 0.0, 0.0, 0.0, 0.0, 0.0, 0.0, 0.0, 0.0, 0.0, 0.0, 0.0, 0.0, 0.0, 0.0, 0.0, 0.0, 0.0, 0.0, 0.0, 0.0, 0.0, 0.0, 0.0, 0.0, 0.0, 0.0, 0.0, 0.0, 0.0, 0.0, 0.0, 0.0, 0.0, 0.0, 0.0, 0.6667, 0.0, 0.75, 0.0, 0.75, 0.0, 0.6667, 0.0, 0.75, 0.0, 0.8333, 0.0, 0.8333, 0.0, 0.75, 0.0, 0.8333, 0.0, 0.9167, 0.0, 0.9167, 0.0, 0.8333, 1.0, 1.0, 1.0, 0.9167, 1.0, 0.9167, 1.0, 1.0, 1.0, 0.9167, 1.0, 0.8333, 1.0, 0.8333, 1.0, 0.9167, 1.0, 0.8333, 1.0, 0.75, 1.0, 0.75, 1.0, 0.8333, 1.0, 0.75, 1.0, 0.6667, 1.0, 0.6667, 1.0, 0.75, 1.0, 0.6667, 1.0, 0.5833, 1.0, 0.5833, 1.0, 0.6667, 0.0, 0.5, 0.0, 0.5833, 0.0, 0.5833, 0.0, 0.5, 0.0, 0.5833, 0.0, 0.6667, 0.0, 0.6667, 0.0, 0.5833, 0.0, 0.6667, 0.0, 0.75, 0.0, 0.75, 0.0, 0.6667, 0.0, 0.75, 0.0, 0.8333, 0.0, 0.8333, 0.0, 0.75, 0.0, 0.8333, 0.0, 0.9167, 0.0, 0.9167, 0.0, 0.8333, 0.0, 0.5, 0.0, 0.5833, 0.0, 0.5833, 0.0, 0.5, 0.0, 0.5833, 0.0, 0.6667, 0.0, 0.6667, 0.0, 0.5833, 0.0, 0.6667, 0.0, 0.75, 0.0, 0.75, 0.0, 0.6667, 0.0, 0.75, 0.0, 0.8333, 0.0, 0.8333, 0.0, 0.75, 0.0, 0.8333, 0.0, 0.9167, 0.0, 0.9167, 0.0, 0.8333, 0.0, 0.5, 1.0, 0.5, 1.0, 0.5833, 0.0, 0.5833, 0.0, 0.5833, 1.0, 0.5833, 1.0, 0.6667, 0.0, 0.6667, 0.0, 0.6667, 1.0, 0.6667, 1.0, 0.75, 0.0, 0.75, 0.0, 0.75, 1.0, 0.75, 1.0, 0.8333, 0.0, 0.8333, 0.0, 0.8333, 1.0, 0.8333, 1.0, 0.9167, 0.0, 0.9167, 1.0, 1.0, 1.0, 0.9167, 1.0, 0.9167, 1.0, 1.0, 1.0, 0.9167, 1.0, 0.8333, 1.0, 0.8333, 1.0, 0.9167, 1.0, 0.8333, 1.0, 0.75, 1.0, 0.75, 1.0, 0.8333, 1.0, 0.75, 1.0, 0.6667, 1.0, 0.6667, 1.0, 0.75, 1.0, 0.6667, 1.0, 0.5833, 1.0, 0.5833, 1.0, 0.6667, 1.0, 1.0, 1.0, 0.9167, 1.0, 0.9167, 1.0, 1.0, 1.0, 0.9167, 1.0, 0.8333, 1.0, 0.8333, 1.0, 0.9167, 1.0, 0.8333, 1.0, 0.75, 1.0, 0.75, 1.0, 0.8333, 1.0, 0.75, 1.0, 0.6667, 1.0, 0.6667, 1.0, 0.75, 1.0, 0.6667, 1.0, 0.5833, 1.0, 0.5833, 1.0, 0.6667, 0.0, 0.0, 0.0, 0.0, 0.0, 0.0, 0.0, 0.0, 0.0, 0.0, 0.0, 0.0, 0.0, 0.0, 0.0, 0.0, 0.0, 0.0, 0.0, 0.0, 0.0, 0.0, 0.0, 0.0, 0.0, 0.0, 0.0, 0.0, 0.0, 0.0, 0.0, 0.0, 0.0, 0.0, 0.0, 0.0, 0.0, 0.0, 0.0, 0.0, 0.0, 0.0, 0.0, 0.0, 0.0, 0.0, 0.0, 0.0, 0.0, 0.0, 0.0, 0.0, 0.0, 0.0, 0.0, 0.0, 0.0, 0.0, 0.0, 0.0, 0.0, 0.0, 0.0, 0.0, 0.0, 0.0, 0.0, 0.0, 0.0, 0.0, 0.0, 0.0, 0.0, 0.0, 0.0, 0.0, 0.0, 0.0, 0.0, 0.0, 0.0, 0.0, 0.0, 0.0, 0.0, 0.0, 0.0, 0.0, 0.0, 0.0, 0.0, 0.0, 0.0, 0.0, 0.0, 0.0, 0.0, 0.0, 0.0, 0.0, 0.0, 0.0, 0.0, 0.0, 0.0, 0.0, 0.0, 0.0, 0.0, 0.0, 0.0, 0.0, 0.0, 0.0, 0.0, 0.0, 0.0, 0.0, 0.0, 0.0, 0.0, 0.0, 0.0, 0.0, 0.0, 0.0, 0.0, 0.0, 0.0, 0.0, 0.0, 0.0, 0.0, 0.0, 0.0, 0.0, 0.0, 0.0, 0.0, 0.0, 0.0, 0.0, 0.0, 0.0, 0.0, 0.0, 0.0, 0.0, 0.0, 0.0, 0.0, 0.0, 0.0, 0.0, 0.0, 0.0, 0.0, 0.0, 0.0, 0.0, 0.0, 0.0, 0.0, 0.0, 0.0, 0.0, 0.0, 0.0, 0.0, 0.0, 0.0, 0.0, 0.0, 0.0, 0.0, 0.0, 0.0, 0.0, 0.0, 0.0, 0.0, 0.0, 0.0, 0.0, 0.0, 0.0, 0.0, 0.0, 0.0, 0.0, 0.0, 0.0, 0.0, 0.0, 0.0, 0.0, 0.0, 0.0, 0.0, 0.0, 0.0, 0.0, 0.0, 0.0, 0.0, 0.0, 0.0, 0.0, 0.0, 0.0, 0.0, 0.0, 0.0, 0.0])
me_plane.materials.append(mat_facade)
me_plane.materials.append(mat_roof)
me_plane.update()

# ---- objects
ob_plane = bpy.data.objects.new('Plane', me_plane)

# ---- transforms, parenting, visibility, modifiers, constraints
ob_plane.location = (0.0, 0.0, 0.0)

# ---- collection membership
col_collection.objects.link(ob_plane)

# ---- scene / render settings (as saved in the file)
scene.frame_start = 1; scene.frame_end = 250; scene.frame_set(1)
scene.render.engine = 'BLENDER_EEVEE_NEXT'
bpy.context.view_layer.update()

# ---- added for rendering (the .blend has no active camera and no usable light): camera, sun
cam_auto = bpy.data.cameras.new('AutoCamera')
cam_auto.lens = 50.0
cam_auto.sensor_width = 36.0
cam_auto.clip_end = 1158.92
ob_auto_camera = bpy.data.objects.new('AutoCamera', cam_auto)
scene.collection.objects.link(ob_auto_camera)
ob_auto_camera.location = (69.5354, -56.7425, 63.8283)
ob_auto_camera.rotation_euler = (1.09748, -7.21219e-08, 0.694738)
scene.camera = ob_auto_camera
light_auto_sun = bpy.data.lights.new('AutoSun', 'SUN')
light_auto_sun.energy = 3.0
light_auto_sun.angle = 0.0523599
ob_auto_sun = bpy.data.objects.new('AutoSun', light_auto_sun)
scene.collection.objects.link(ob_auto_sun)
ob_auto_sun.rotation_euler = (0.872665, 0.174533, 0.523599)
bpy.context.view_layer.update()
